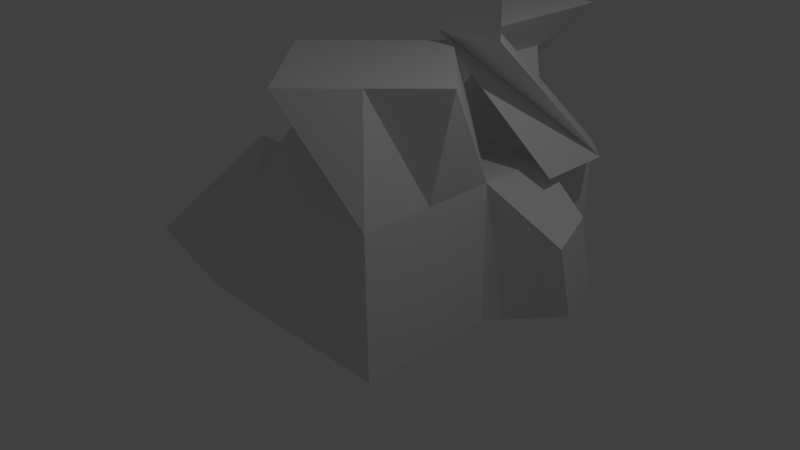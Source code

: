 # Source: carzypolys.blend  (saved by Blender 2.73.0; exported with 4.5.12 LTS)
import bpy
from mathutils import Matrix  # noqa: F401  (used for matrix-valued properties, if any)

bpy.ops.wm.read_factory_settings(use_empty=True)
scene = bpy.context.scene
scene.name = 'Scene'

# ---- collections
col_collection_1 = bpy.data.collections.new('Collection 1'); scene.collection.children.link(col_collection_1)

# ---- materials (node trees are filled in below, after node groups)
mat_material = bpy.data.materials.new('Material')
mat_material.alpha_threshold = 0.0
mat_material.use_transparent_shadow = False
mat_material.roughness = 0.5
mat_material.line_color = (0.0, 0.0, 0.0, 1.0)

# ---- material node trees

# ---- world
world_world = bpy.data.worlds.new('World'); scene.world = world_world
world_world.color = (0.05088, 0.05088, 0.05088)
world_world.use_sun_shadow = False
world_world.sun_shadow_jitter_overblur = 0.0
world_world.cycles.sampling_method = 'MANUAL'
world_world.cycles.sample_map_resolution = 256

# ---- cameras
cam_camera = bpy.data.cameras.new('Camera')
cam_camera.clip_end = 100.0
cam_camera.lens = 35.0
cam_camera.sensor_width = 32.0
cam_camera.sensor_height = 18.0
cam_camera.ortho_scale = 7.314
cam_camera.dof.focus_distance = 0.0
cam_camera.dof.aperture_fstop = 128.0

# ---- lights
light_lamp = bpy.data.lights.new('Lamp', 'POINT')
light_lamp.transmission_factor = 0.0
light_lamp.cutoff_distance = 30.0
light_lamp.energy = 100.0
light_lamp.shadow_buffer_clip_start = 1.001
light_lamp.shadow_soft_size = 0.1
light_lamp.shadow_maximum_resolution = 0.006
light_lamp.use_absolute_resolution = True
light_lamp.cycles.use_multiple_importance_sampling = False

# ---- meshes
me_cube = bpy.data.meshes.new('Cube')
me_cube.from_pydata([(1.0, 1.0, -1.0), (1.0, -1.0, -1.0), (-1.0, -1.0, -1.0), (-1.0, 1.0, -1.0), (1.0, 1.0, 1.0), (1.0, -1.0, 1.0), (-1.0, -1.0, 1.0), (-1.0, 1.0, 1.0), (1.0, 2.122, -1.0), (-1.0, 2.122, -1.0), (1.0, 2.122, 1.0), (-1.0, 2.122, 1.0), (1.0, 2.122, -1.0), (-1.0, 2.122, -1.0), (1.0, 2.122, 1.0), (-1.0, 2.122, 1.0), (1.0, 3.178, -1.0), (-1.0, 3.178, -1.0), (1.0, 3.178, 1.0), (-1.0, 3.178, 1.0), (-0.5388, 1.655, 2.725), (-0.517, 3.655, 2.725), (0.517, 1.644, 2.725), (0.5388, 3.644, 2.725), (1.0, 1.0, 1.0), (1.0, -1.0, 1.0), (-1.021, -0.3233, 1.686), (-1.0, 1.0, 1.0), (1.414, -0.01408, 2.523), (-0.01408, -1.414, 2.523), (-1.414, 0.01408, 2.523), (0.01408, 1.414, 2.523), (1.474, 1.642, 1.0), (1.474, 2.698, 1.0), (-0.0645, 1.176, 2.725), (0.9913, 1.164, 2.725), (-0.5388, 1.655, 3.764), (0.517, 1.644, 3.764), (-0.0645, 1.176, 3.764), (0.9913, 1.164, 3.764), (2.077, 1.427, -0.631), (2.114, 1.104, 0.4504), (1.937, 2.017, -0.4504), (1.974, 1.695, 0.631), (2.077, 1.427, -0.631), (2.114, 1.104, 0.4504), (1.937, 2.017, -0.4504), (1.974, 1.695, 0.631), (-2.346, -1.0, -1.0), (-2.346, 1.0, -1.0), (-2.866, -1.383, -0.1619), (-2.67, 0.9617, 0.2907), (-2.346, 2.122, -1.0), (-2.346, 2.122, 1.0), (-2.346, 2.122, -1.0), (-2.346, 2.122, 1.0), (-2.346, 3.178, -1.0), (-2.455, 3.515, 0.7835), (1.0, 0.01239, -1.0), (-1.0, 0.0124, -1.0), (1.0, 0.01239, 1.0), (-1.0, 0.01239, 1.0), (1.0, 0.01239, 1.0), (-1.021, 0.6891, 1.686), (0.7089, -0.7054, 2.523), (-0.6912, 0.7228, 2.523), (-2.346, 0.0124, -1.0), (-2.346, 0.0124, 1.0)], [], [(58, 1, 2, 59), (61, 6, 26, 63), (58, 60, 5, 1), (1, 5, 6, 2), (19, 17, 56, 57), (7, 4, 10, 11), (11, 10, 14, 15), (15, 19, 57, 55), (0, 8, 42, 40), (0, 3, 9, 8), (18, 22, 35, 33), (9, 11, 15, 13), (10, 8, 12, 14), (8, 9, 13, 12), (18, 16, 17, 19), (17, 13, 54, 56), (14, 12, 16, 18), (12, 13, 17, 16), (21, 20, 22, 23), (19, 15, 21, 23), (18, 19, 23, 22), (15, 14, 20, 21), (63, 26, 30, 65), (6, 5, 25, 26), (4, 7, 27, 24), (60, 4, 24, 62), (64, 65, 30, 29), (26, 25, 29, 30), (24, 27, 31, 28), (62, 24, 28, 64), (32, 33, 35, 34), (20, 14, 32, 34), (20, 34, 38, 36), (14, 18, 33, 32), (37, 36, 38, 39), (35, 22, 37, 39), (34, 35, 39, 38), (22, 20, 36, 37), (40, 42, 46, 44), (10, 4, 41, 43), (8, 10, 43, 42), (4, 0, 40, 41), (45, 44, 46, 47), (43, 41, 45, 47), (42, 43, 47, 46), (41, 40, 44, 45), (66, 67, 51, 49), (49, 51, 53, 52), (54, 55, 57, 56), (13, 15, 55, 54), (9, 3, 49, 52), (7, 11, 53, 51), (11, 9, 52, 53), (61, 7, 51, 67), (2, 6, 50, 48), (59, 2, 48, 66), (3, 59, 66, 49), (6, 61, 67, 50), (48, 50, 67, 66), (25, 62, 64, 29), (28, 31, 65, 64), (5, 60, 62, 25), (27, 63, 65, 31), (0, 4, 60, 58), (7, 61, 63, 27), (0, 58, 59, 3)])
me_cube.materials.append(mat_material)
me_cube.use_remesh_preserve_volume = False
me_cube.use_remesh_preserve_attributes = False
me_cube.use_mirror_vertex_groups = False
me_cube.update()

# ---- objects
ob_cube = bpy.data.objects.new('Cube', me_cube)
ob_lamp = bpy.data.objects.new('Lamp', light_lamp)
ob_camera = bpy.data.objects.new('Camera', cam_camera)

# ---- transforms, parenting, visibility, modifiers, constraints
ob_cube.location = (0.0, 0.0, 0.0)
ob_cube.lock_rotations_4d = False
ob_cube.empty_display_type = 'ARROWS'
ob_cube.lineart.crease_threshold = 0.0
ob_lamp.location = (4.076, 1.005, 5.904)
ob_lamp.rotation_euler = (0.6503, 0.05522, 1.866)
ob_lamp.lock_rotations_4d = False
ob_lamp.empty_display_type = 'ARROWS'
ob_lamp.color = (0.0, 0.0, 0.0, 0.0)
ob_lamp.lineart.crease_threshold = 0.0
ob_camera.location = (7.481, -6.508, 5.344)
ob_camera.rotation_euler = (1.109, 0.01082, 0.8149)
ob_camera.lock_rotations_4d = False
ob_camera.empty_display_type = 'ARROWS'
ob_camera.color = (0.0, 0.0, 0.0, 0.0)
ob_camera.display_type = 'WIRE'
ob_camera.lineart.crease_threshold = 0.0

# ---- collection membership
col_collection_1.objects.link(ob_cube)
col_collection_1.objects.link(ob_lamp)
col_collection_1.objects.link(ob_camera)

# ---- scene / render settings (as saved in the file)
scene.camera = ob_camera
scene.frame_start = 1; scene.frame_end = 250; scene.frame_set(1)
scene.render.engine = 'BLENDER_EEVEE_NEXT'
scene.render.resolution_percentage = 50
scene.render.dither_intensity = 0.0
scene.cycles.use_denoising = False
scene.cycles.samples = 10
scene.cycles.sampling_pattern = 'TABULATED_SOBOL'
scene.cycles.light_sampling_threshold = 0.0
scene.cycles.use_adaptive_sampling = False
scene.cycles.use_light_tree = False
scene.cycles.blur_glossy = 0.0
scene.cycles.pixel_filter_type = 'GAUSSIAN'
scene.cycles.sample_clamp_indirect = 0.0
scene.view_settings.view_transform = 'Standard'
bpy.context.view_layer.update()
